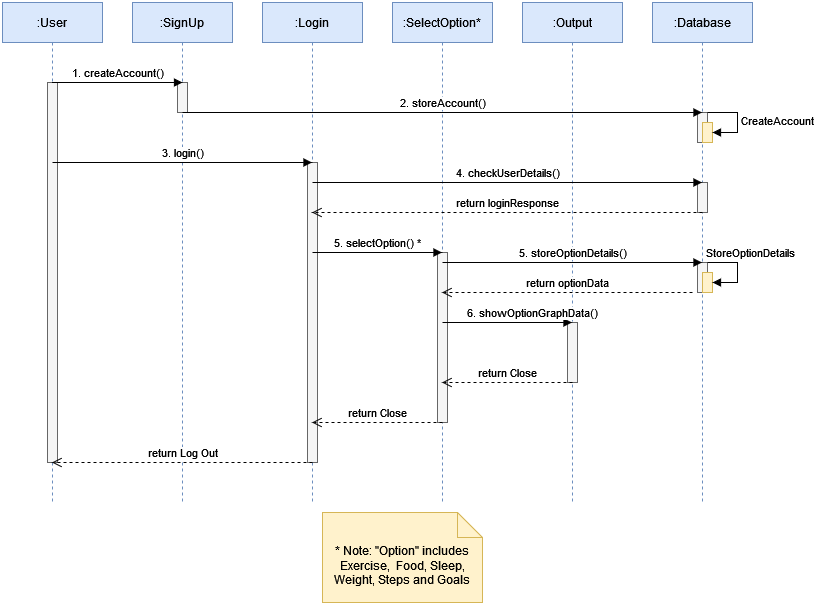

The diagram above was exported from draw.io. Its source (the exported page's mxGraphModel, read from the mxfile embedded in the PNG):
<mxGraphModel dx="1562" dy="854" grid="1" gridSize="10" guides="1" tooltips="1" connect="1" arrows="1" fold="1" page="1" pageScale="1" pageWidth="827" pageHeight="1169" math="0" shadow="0">
  <root>
    <mxCell id="0" />
    <mxCell id="1" parent="0" />
    <mxCell id="EAswNSwGEDc4eGFspUh7-3" value=":User" style="shape=umlLifeline;perimeter=lifelinePerimeter;whiteSpace=wrap;html=1;container=1;dropTarget=0;collapsible=0;recursiveResize=0;outlineConnect=0;portConstraint=eastwest;newEdgeStyle={&quot;edgeStyle&quot;:&quot;elbowEdgeStyle&quot;,&quot;elbow&quot;:&quot;vertical&quot;,&quot;curved&quot;:0,&quot;rounded&quot;:0};fillColor=#dae8fc;strokeColor=#6c8ebf;" vertex="1" parent="1">
      <mxGeometry x="10" y="20" width="100" height="500" as="geometry" />
    </mxCell>
    <mxCell id="EAswNSwGEDc4eGFspUh7-9" value="" style="html=1;points=[];perimeter=orthogonalPerimeter;outlineConnect=0;targetShapes=umlLifeline;portConstraint=eastwest;newEdgeStyle={&quot;edgeStyle&quot;:&quot;elbowEdgeStyle&quot;,&quot;elbow&quot;:&quot;vertical&quot;,&quot;curved&quot;:0,&quot;rounded&quot;:0};fillColor=#f5f5f5;strokeColor=#666666;fontColor=#333333;" vertex="1" parent="EAswNSwGEDc4eGFspUh7-3">
      <mxGeometry x="45" y="80" width="10" height="380" as="geometry" />
    </mxCell>
    <mxCell id="EAswNSwGEDc4eGFspUh7-4" value=":Login" style="shape=umlLifeline;perimeter=lifelinePerimeter;whiteSpace=wrap;html=1;container=1;dropTarget=0;collapsible=0;recursiveResize=0;outlineConnect=0;portConstraint=eastwest;newEdgeStyle={&quot;edgeStyle&quot;:&quot;elbowEdgeStyle&quot;,&quot;elbow&quot;:&quot;vertical&quot;,&quot;curved&quot;:0,&quot;rounded&quot;:0};fillColor=#dae8fc;strokeColor=#6c8ebf;" vertex="1" parent="1">
      <mxGeometry x="270" y="20" width="100" height="500" as="geometry" />
    </mxCell>
    <mxCell id="EAswNSwGEDc4eGFspUh7-19" value="" style="html=1;points=[];perimeter=orthogonalPerimeter;outlineConnect=0;targetShapes=umlLifeline;portConstraint=eastwest;newEdgeStyle={&quot;edgeStyle&quot;:&quot;elbowEdgeStyle&quot;,&quot;elbow&quot;:&quot;vertical&quot;,&quot;curved&quot;:0,&quot;rounded&quot;:0};fillColor=#f5f5f5;fontColor=#333333;strokeColor=#666666;" vertex="1" parent="EAswNSwGEDc4eGFspUh7-4">
      <mxGeometry x="45" y="160" width="10" height="300" as="geometry" />
    </mxCell>
    <mxCell id="EAswNSwGEDc4eGFspUh7-5" value=":Database" style="shape=umlLifeline;perimeter=lifelinePerimeter;whiteSpace=wrap;html=1;container=1;dropTarget=0;collapsible=0;recursiveResize=0;outlineConnect=0;portConstraint=eastwest;newEdgeStyle={&quot;edgeStyle&quot;:&quot;elbowEdgeStyle&quot;,&quot;elbow&quot;:&quot;vertical&quot;,&quot;curved&quot;:0,&quot;rounded&quot;:0};fillColor=#dae8fc;strokeColor=#6c8ebf;" vertex="1" parent="1">
      <mxGeometry x="660" y="20" width="100" height="500" as="geometry" />
    </mxCell>
    <mxCell id="EAswNSwGEDc4eGFspUh7-15" value="" style="html=1;points=[];perimeter=orthogonalPerimeter;outlineConnect=0;targetShapes=umlLifeline;portConstraint=eastwest;newEdgeStyle={&quot;edgeStyle&quot;:&quot;elbowEdgeStyle&quot;,&quot;elbow&quot;:&quot;vertical&quot;,&quot;curved&quot;:0,&quot;rounded&quot;:0};fillColor=#f5f5f5;fontColor=#333333;strokeColor=#666666;" vertex="1" parent="EAswNSwGEDc4eGFspUh7-5">
      <mxGeometry x="45" y="110" width="10" height="30" as="geometry" />
    </mxCell>
    <mxCell id="EAswNSwGEDc4eGFspUh7-20" value="" style="html=1;points=[];perimeter=orthogonalPerimeter;outlineConnect=0;targetShapes=umlLifeline;portConstraint=eastwest;newEdgeStyle={&quot;edgeStyle&quot;:&quot;elbowEdgeStyle&quot;,&quot;elbow&quot;:&quot;vertical&quot;,&quot;curved&quot;:0,&quot;rounded&quot;:0};fillColor=#fff2cc;strokeColor=#d6b656;" vertex="1" parent="EAswNSwGEDc4eGFspUh7-5">
      <mxGeometry x="50" y="120" width="10" height="20" as="geometry" />
    </mxCell>
    <mxCell id="EAswNSwGEDc4eGFspUh7-22" value="" style="html=1;points=[];perimeter=orthogonalPerimeter;outlineConnect=0;targetShapes=umlLifeline;portConstraint=eastwest;newEdgeStyle={&quot;edgeStyle&quot;:&quot;elbowEdgeStyle&quot;,&quot;elbow&quot;:&quot;vertical&quot;,&quot;curved&quot;:0,&quot;rounded&quot;:0};fillColor=#f5f5f5;fontColor=#333333;strokeColor=#666666;" vertex="1" parent="EAswNSwGEDc4eGFspUh7-5">
      <mxGeometry x="45" y="180" width="10" height="30" as="geometry" />
    </mxCell>
    <mxCell id="EAswNSwGEDc4eGFspUh7-27" value="" style="html=1;points=[];perimeter=orthogonalPerimeter;outlineConnect=0;targetShapes=umlLifeline;portConstraint=eastwest;newEdgeStyle={&quot;edgeStyle&quot;:&quot;elbowEdgeStyle&quot;,&quot;elbow&quot;:&quot;vertical&quot;,&quot;curved&quot;:0,&quot;rounded&quot;:0};fillColor=#f5f5f5;fontColor=#333333;strokeColor=#666666;" vertex="1" parent="EAswNSwGEDc4eGFspUh7-5">
      <mxGeometry x="45" y="260" width="10" height="30" as="geometry" />
    </mxCell>
    <mxCell id="EAswNSwGEDc4eGFspUh7-6" value=":SelectOption*" style="shape=umlLifeline;perimeter=lifelinePerimeter;whiteSpace=wrap;html=1;container=1;dropTarget=0;collapsible=0;recursiveResize=0;outlineConnect=0;portConstraint=eastwest;newEdgeStyle={&quot;edgeStyle&quot;:&quot;elbowEdgeStyle&quot;,&quot;elbow&quot;:&quot;vertical&quot;,&quot;curved&quot;:0,&quot;rounded&quot;:0};fillColor=#dae8fc;strokeColor=#6c8ebf;" vertex="1" parent="1">
      <mxGeometry x="400" y="20" width="100" height="500" as="geometry" />
    </mxCell>
    <mxCell id="EAswNSwGEDc4eGFspUh7-26" value="" style="html=1;points=[];perimeter=orthogonalPerimeter;outlineConnect=0;targetShapes=umlLifeline;portConstraint=eastwest;newEdgeStyle={&quot;edgeStyle&quot;:&quot;elbowEdgeStyle&quot;,&quot;elbow&quot;:&quot;vertical&quot;,&quot;curved&quot;:0,&quot;rounded&quot;:0};fillColor=#f5f5f5;fontColor=#333333;strokeColor=#666666;" vertex="1" parent="EAswNSwGEDc4eGFspUh7-6">
      <mxGeometry x="45" y="250" width="10" height="170" as="geometry" />
    </mxCell>
    <mxCell id="EAswNSwGEDc4eGFspUh7-7" value=":SignUp" style="shape=umlLifeline;perimeter=lifelinePerimeter;whiteSpace=wrap;html=1;container=1;dropTarget=0;collapsible=0;recursiveResize=0;outlineConnect=0;portConstraint=eastwest;newEdgeStyle={&quot;edgeStyle&quot;:&quot;elbowEdgeStyle&quot;,&quot;elbow&quot;:&quot;vertical&quot;,&quot;curved&quot;:0,&quot;rounded&quot;:0};fillColor=#dae8fc;strokeColor=#6c8ebf;" vertex="1" parent="1">
      <mxGeometry x="140" y="20" width="100" height="500" as="geometry" />
    </mxCell>
    <mxCell id="EAswNSwGEDc4eGFspUh7-12" value="" style="html=1;points=[];perimeter=orthogonalPerimeter;outlineConnect=0;targetShapes=umlLifeline;portConstraint=eastwest;newEdgeStyle={&quot;edgeStyle&quot;:&quot;elbowEdgeStyle&quot;,&quot;elbow&quot;:&quot;vertical&quot;,&quot;curved&quot;:0,&quot;rounded&quot;:0};fillColor=#f5f5f5;fontColor=#333333;strokeColor=#666666;" vertex="1" parent="EAswNSwGEDc4eGFspUh7-7">
      <mxGeometry x="45" y="80" width="10" height="30" as="geometry" />
    </mxCell>
    <mxCell id="EAswNSwGEDc4eGFspUh7-14" value="1. createAccount()" style="html=1;verticalAlign=bottom;endArrow=block;edgeStyle=elbowEdgeStyle;elbow=vertical;curved=0;rounded=0;" edge="1" parent="1" source="EAswNSwGEDc4eGFspUh7-3">
      <mxGeometry width="80" relative="1" as="geometry">
        <mxPoint x="170" y="380" as="sourcePoint" />
        <mxPoint x="190" y="100" as="targetPoint" />
        <Array as="points">
          <mxPoint x="120" y="100" />
        </Array>
      </mxGeometry>
    </mxCell>
    <mxCell id="EAswNSwGEDc4eGFspUh7-16" value=":Output" style="shape=umlLifeline;perimeter=lifelinePerimeter;whiteSpace=wrap;html=1;container=1;dropTarget=0;collapsible=0;recursiveResize=0;outlineConnect=0;portConstraint=eastwest;newEdgeStyle={&quot;edgeStyle&quot;:&quot;elbowEdgeStyle&quot;,&quot;elbow&quot;:&quot;vertical&quot;,&quot;curved&quot;:0,&quot;rounded&quot;:0};fillColor=#dae8fc;strokeColor=#6c8ebf;" vertex="1" parent="1">
      <mxGeometry x="530" y="20" width="100" height="500" as="geometry" />
    </mxCell>
    <mxCell id="EAswNSwGEDc4eGFspUh7-32" value="" style="html=1;points=[];perimeter=orthogonalPerimeter;outlineConnect=0;targetShapes=umlLifeline;portConstraint=eastwest;newEdgeStyle={&quot;edgeStyle&quot;:&quot;elbowEdgeStyle&quot;,&quot;elbow&quot;:&quot;vertical&quot;,&quot;curved&quot;:0,&quot;rounded&quot;:0};fillColor=#f5f5f5;fontColor=#333333;strokeColor=#666666;" vertex="1" parent="EAswNSwGEDc4eGFspUh7-16">
      <mxGeometry x="45" y="320" width="10" height="60" as="geometry" />
    </mxCell>
    <mxCell id="EAswNSwGEDc4eGFspUh7-17" value="2. storeAccount()" style="html=1;verticalAlign=bottom;endArrow=block;edgeStyle=elbowEdgeStyle;elbow=vertical;curved=0;rounded=0;" edge="1" parent="1" target="EAswNSwGEDc4eGFspUh7-5">
      <mxGeometry width="80" relative="1" as="geometry">
        <mxPoint x="190" y="130" as="sourcePoint" />
        <mxPoint x="270" y="130" as="targetPoint" />
      </mxGeometry>
    </mxCell>
    <mxCell id="EAswNSwGEDc4eGFspUh7-18" value="3. login()" style="html=1;verticalAlign=bottom;endArrow=block;edgeStyle=elbowEdgeStyle;elbow=vertical;curved=0;rounded=0;" edge="1" parent="1" target="EAswNSwGEDc4eGFspUh7-4">
      <mxGeometry width="80" relative="1" as="geometry">
        <mxPoint x="60" y="180" as="sourcePoint" />
        <mxPoint x="140" y="180" as="targetPoint" />
      </mxGeometry>
    </mxCell>
    <mxCell id="EAswNSwGEDc4eGFspUh7-21" value="CreateAccount" style="html=1;align=left;spacingLeft=2;endArrow=block;rounded=0;edgeStyle=orthogonalEdgeStyle;curved=0;rounded=0;verticalAlign=middle;horizontal=1;" edge="1" target="EAswNSwGEDc4eGFspUh7-20" parent="1">
      <mxGeometry relative="1" as="geometry">
        <mxPoint x="715" y="130" as="sourcePoint" />
        <Array as="points">
          <mxPoint x="745" y="130" />
          <mxPoint x="745" y="150" />
        </Array>
      </mxGeometry>
    </mxCell>
    <mxCell id="EAswNSwGEDc4eGFspUh7-23" value="4. checkUserDetails()" style="html=1;verticalAlign=bottom;endArrow=block;edgeStyle=elbowEdgeStyle;elbow=vertical;curved=0;rounded=0;" edge="1" parent="1" target="EAswNSwGEDc4eGFspUh7-5">
      <mxGeometry width="80" relative="1" as="geometry">
        <mxPoint x="320" y="200" as="sourcePoint" />
        <mxPoint x="400" y="200" as="targetPoint" />
      </mxGeometry>
    </mxCell>
    <mxCell id="EAswNSwGEDc4eGFspUh7-24" value="return loginResponse" style="html=1;verticalAlign=bottom;endArrow=open;dashed=1;endSize=8;edgeStyle=elbowEdgeStyle;elbow=vertical;curved=0;rounded=0;" edge="1" parent="1" target="EAswNSwGEDc4eGFspUh7-4">
      <mxGeometry relative="1" as="geometry">
        <mxPoint x="710" y="230" as="sourcePoint" />
        <mxPoint x="630" y="230" as="targetPoint" />
      </mxGeometry>
    </mxCell>
    <mxCell id="EAswNSwGEDc4eGFspUh7-25" value="5. selectOption() *" style="html=1;verticalAlign=bottom;endArrow=block;edgeStyle=elbowEdgeStyle;elbow=vertical;curved=0;rounded=0;" edge="1" parent="1" target="EAswNSwGEDc4eGFspUh7-6">
      <mxGeometry width="80" relative="1" as="geometry">
        <mxPoint x="320" y="270" as="sourcePoint" />
        <mxPoint x="400" y="270" as="targetPoint" />
      </mxGeometry>
    </mxCell>
    <mxCell id="EAswNSwGEDc4eGFspUh7-28" value="5. storeOptionDetails()" style="html=1;verticalAlign=bottom;endArrow=block;edgeStyle=elbowEdgeStyle;elbow=vertical;curved=0;rounded=0;" edge="1" parent="1" target="EAswNSwGEDc4eGFspUh7-5">
      <mxGeometry width="80" relative="1" as="geometry">
        <mxPoint x="450" y="280" as="sourcePoint" />
        <mxPoint x="530" y="280" as="targetPoint" />
      </mxGeometry>
    </mxCell>
    <mxCell id="EAswNSwGEDc4eGFspUh7-29" value="" style="html=1;points=[];perimeter=orthogonalPerimeter;outlineConnect=0;targetShapes=umlLifeline;portConstraint=eastwest;newEdgeStyle={&quot;edgeStyle&quot;:&quot;elbowEdgeStyle&quot;,&quot;elbow&quot;:&quot;vertical&quot;,&quot;curved&quot;:0,&quot;rounded&quot;:0};fillColor=#fff2cc;strokeColor=#d6b656;" vertex="1" parent="1">
      <mxGeometry x="710" y="290" width="10" height="20" as="geometry" />
    </mxCell>
    <mxCell id="EAswNSwGEDc4eGFspUh7-30" value="StoreOptionDetails" style="html=1;align=left;spacingLeft=2;endArrow=block;rounded=0;edgeStyle=orthogonalEdgeStyle;curved=0;rounded=0;" edge="1" target="EAswNSwGEDc4eGFspUh7-29" parent="1">
      <mxGeometry x="-1" y="11" relative="1" as="geometry">
        <mxPoint x="715" y="280" as="sourcePoint" />
        <Array as="points">
          <mxPoint x="745" y="280" />
          <mxPoint x="745" y="300" />
        </Array>
        <mxPoint x="-5" y="1" as="offset" />
      </mxGeometry>
    </mxCell>
    <mxCell id="EAswNSwGEDc4eGFspUh7-31" value="return optionData" style="html=1;verticalAlign=bottom;endArrow=open;dashed=1;endSize=8;edgeStyle=elbowEdgeStyle;elbow=vertical;curved=0;rounded=0;" edge="1" parent="1" target="EAswNSwGEDc4eGFspUh7-6">
      <mxGeometry relative="1" as="geometry">
        <mxPoint x="700" y="310" as="sourcePoint" />
        <mxPoint x="620" y="310" as="targetPoint" />
      </mxGeometry>
    </mxCell>
    <mxCell id="EAswNSwGEDc4eGFspUh7-35" value="6. showOptionGraphData()" style="html=1;verticalAlign=bottom;endArrow=block;edgeStyle=elbowEdgeStyle;elbow=vertical;curved=0;rounded=0;" edge="1" parent="1" target="EAswNSwGEDc4eGFspUh7-16">
      <mxGeometry x="0.39" width="80" relative="1" as="geometry">
        <mxPoint x="450" y="340" as="sourcePoint" />
        <mxPoint x="530" y="340" as="targetPoint" />
        <mxPoint as="offset" />
      </mxGeometry>
    </mxCell>
    <mxCell id="EAswNSwGEDc4eGFspUh7-36" value="return Close" style="html=1;verticalAlign=bottom;endArrow=open;dashed=1;endSize=8;edgeStyle=elbowEdgeStyle;elbow=vertical;curved=0;rounded=0;" edge="1" parent="1" target="EAswNSwGEDc4eGFspUh7-6">
      <mxGeometry relative="1" as="geometry">
        <mxPoint x="580" y="400" as="sourcePoint" />
        <mxPoint x="500" y="400" as="targetPoint" />
      </mxGeometry>
    </mxCell>
    <mxCell id="EAswNSwGEDc4eGFspUh7-37" value="return Close" style="html=1;verticalAlign=bottom;endArrow=open;dashed=1;endSize=8;edgeStyle=elbowEdgeStyle;elbow=vertical;curved=0;rounded=0;" edge="1" parent="1" target="EAswNSwGEDc4eGFspUh7-4">
      <mxGeometry relative="1" as="geometry">
        <mxPoint x="450" y="440" as="sourcePoint" />
        <mxPoint x="370" y="440" as="targetPoint" />
      </mxGeometry>
    </mxCell>
    <mxCell id="EAswNSwGEDc4eGFspUh7-38" value="return Log Out" style="html=1;verticalAlign=bottom;endArrow=open;dashed=1;endSize=8;edgeStyle=elbowEdgeStyle;elbow=vertical;curved=0;rounded=0;" edge="1" parent="1" target="EAswNSwGEDc4eGFspUh7-3">
      <mxGeometry relative="1" as="geometry">
        <mxPoint x="320" y="480" as="sourcePoint" />
        <mxPoint x="240" y="480" as="targetPoint" />
      </mxGeometry>
    </mxCell>
    <mxCell id="EAswNSwGEDc4eGFspUh7-39" value="* Note: &quot;Option&quot; includes Exercise,&amp;nbsp; Food, Sleep, Weight, Steps and Goals" style="shape=note2;boundedLbl=1;whiteSpace=wrap;html=1;size=25;verticalAlign=top;align=center;fillColor=#fff2cc;strokeColor=#d6b656;" vertex="1" parent="1">
      <mxGeometry x="330" y="530" width="160" height="90" as="geometry" />
    </mxCell>
  </root>
</mxGraphModel>